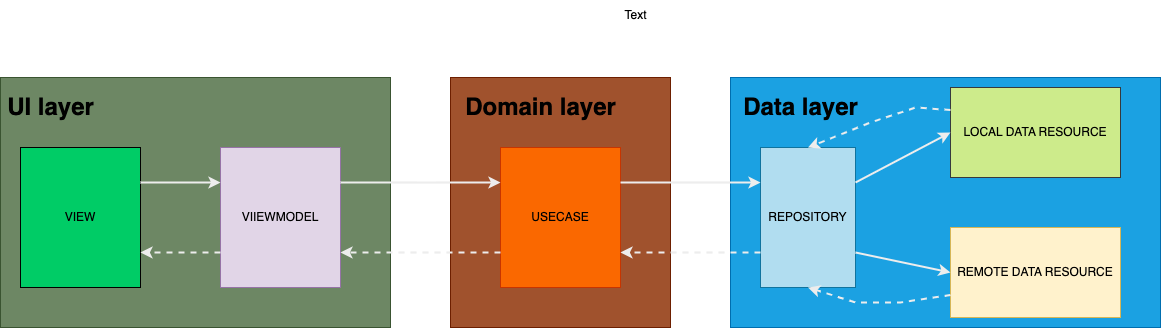

The diagram above was exported from draw.io. Its source (the exported page's mxGraphModel, read from the mxfile embedded in the PNG):
<mxGraphModel dx="954" dy="640" grid="1" gridSize="15" guides="1" tooltips="1" connect="1" arrows="1" fold="1" page="1" pageScale="1" pageWidth="1600" pageHeight="900" math="0" shadow="0">
  <root>
    <mxCell id="0" />
    <mxCell id="1" parent="0" />
    <mxCell id="u2ZYjVW2auCSk3AmWPuT-1" value="" style="rounded=0;whiteSpace=wrap;html=1;align=center;fillColor=#6d8764;strokeColor=#3A5431;fontColor=#ffffff;" vertex="1" parent="1">
      <mxGeometry x="120" y="180" width="390" height="250" as="geometry" />
    </mxCell>
    <mxCell id="u2ZYjVW2auCSk3AmWPuT-2" value="VIEW" style="rounded=0;whiteSpace=wrap;html=1;fillColor=#00CC66;" vertex="1" parent="1">
      <mxGeometry x="140" y="250" width="120" height="140" as="geometry" />
    </mxCell>
    <mxCell id="u2ZYjVW2auCSk3AmWPuT-3" value="VIIEWMODEL" style="rounded=0;whiteSpace=wrap;html=1;fillColor=#e1d5e7;strokeColor=#9673a6;" vertex="1" parent="1">
      <mxGeometry x="340" y="250" width="120" height="140" as="geometry" />
    </mxCell>
    <mxCell id="u2ZYjVW2auCSk3AmWPuT-4" value="UI layer" style="text;strokeColor=none;fillColor=none;html=1;fontSize=24;fontStyle=1;verticalAlign=middle;align=center;" vertex="1" parent="1">
      <mxGeometry x="120" y="190" width="100" height="40" as="geometry" />
    </mxCell>
    <mxCell id="u2ZYjVW2auCSk3AmWPuT-6" value="" style="rounded=0;whiteSpace=wrap;html=1;align=center;fillColor=#a0522d;fontColor=#ffffff;strokeColor=#6D1F00;" vertex="1" parent="1">
      <mxGeometry x="570" y="180" width="220" height="250" as="geometry" />
    </mxCell>
    <mxCell id="u2ZYjVW2auCSk3AmWPuT-7" value="Domain layer" style="text;strokeColor=none;fillColor=none;html=1;fontSize=24;fontStyle=1;verticalAlign=middle;align=center;" vertex="1" parent="1">
      <mxGeometry x="610" y="190" width="100" height="40" as="geometry" />
    </mxCell>
    <mxCell id="u2ZYjVW2auCSk3AmWPuT-8" value="USECASE" style="rounded=0;whiteSpace=wrap;html=1;fillColor=#fa6800;fontColor=#000000;strokeColor=#C73500;" vertex="1" parent="1">
      <mxGeometry x="620" y="250" width="120" height="140" as="geometry" />
    </mxCell>
    <mxCell id="u2ZYjVW2auCSk3AmWPuT-9" value="" style="rounded=0;whiteSpace=wrap;html=1;align=center;fillColor=#1ba1e2;fontColor=#ffffff;strokeColor=#006EAF;" vertex="1" parent="1">
      <mxGeometry x="850" y="180" width="430" height="250" as="geometry" />
    </mxCell>
    <mxCell id="u2ZYjVW2auCSk3AmWPuT-11" value="Data layer" style="text;strokeColor=none;fillColor=none;html=1;fontSize=24;fontStyle=1;verticalAlign=middle;align=center;" vertex="1" parent="1">
      <mxGeometry x="870" y="190" width="100" height="40" as="geometry" />
    </mxCell>
    <mxCell id="u2ZYjVW2auCSk3AmWPuT-12" value="REPOSITORY" style="rounded=0;whiteSpace=wrap;html=1;fillColor=#b1ddf0;strokeColor=#10739e;" vertex="1" parent="1">
      <mxGeometry x="880" y="250" width="95" height="140" as="geometry" />
    </mxCell>
    <mxCell id="u2ZYjVW2auCSk3AmWPuT-13" value="LOCAL DATA RESOURCE" style="rounded=0;whiteSpace=wrap;html=1;fillColor=#cdeb8b;strokeColor=#36393d;" vertex="1" parent="1">
      <mxGeometry x="1070" y="190" width="170" height="90" as="geometry" />
    </mxCell>
    <mxCell id="u2ZYjVW2auCSk3AmWPuT-18" value="REMOTE DATA RESOURCE" style="rounded=0;whiteSpace=wrap;html=1;fillColor=#fff2cc;strokeColor=#d6b656;" vertex="1" parent="1">
      <mxGeometry x="1070" y="330" width="170" height="90" as="geometry" />
    </mxCell>
    <mxCell id="u2ZYjVW2auCSk3AmWPuT-19" value="" style="endArrow=classic;html=1;rounded=0;exitX=1;exitY=0.25;exitDx=0;exitDy=0;entryX=0;entryY=0.25;entryDx=0;entryDy=0;strokeWidth=2;strokeColor=#EDEDED;" edge="1" parent="1" source="u2ZYjVW2auCSk3AmWPuT-2" target="u2ZYjVW2auCSk3AmWPuT-3">
      <mxGeometry width="50" height="50" relative="1" as="geometry">
        <mxPoint x="280" y="270" as="sourcePoint" />
        <mxPoint x="330" y="220" as="targetPoint" />
      </mxGeometry>
    </mxCell>
    <mxCell id="u2ZYjVW2auCSk3AmWPuT-23" value="" style="endArrow=classic;html=1;rounded=0;exitX=1;exitY=0.25;exitDx=0;exitDy=0;entryX=0;entryY=0.25;entryDx=0;entryDy=0;strokeWidth=2;strokeColor=#EDEDED;" edge="1" parent="1" source="u2ZYjVW2auCSk3AmWPuT-3" target="u2ZYjVW2auCSk3AmWPuT-8">
      <mxGeometry width="50" height="50" relative="1" as="geometry">
        <mxPoint x="490" y="280" as="sourcePoint" />
        <mxPoint x="570" y="280" as="targetPoint" />
      </mxGeometry>
    </mxCell>
    <mxCell id="u2ZYjVW2auCSk3AmWPuT-24" value="Text" style="text;html=1;align=center;verticalAlign=middle;resizable=0;points=[];autosize=1;strokeColor=none;fillColor=none;" vertex="1" parent="1">
      <mxGeometry x="725" y="103" width="60" height="30" as="geometry" />
    </mxCell>
    <mxCell id="u2ZYjVW2auCSk3AmWPuT-25" value="" style="endArrow=classic;html=1;rounded=0;exitX=1;exitY=0.25;exitDx=0;exitDy=0;entryX=0;entryY=0.25;entryDx=0;entryDy=0;strokeWidth=2;strokeColor=#EDEDED;" edge="1" parent="1" source="u2ZYjVW2auCSk3AmWPuT-8" target="u2ZYjVW2auCSk3AmWPuT-12">
      <mxGeometry width="50" height="50" relative="1" as="geometry">
        <mxPoint x="750" y="304.5" as="sourcePoint" />
        <mxPoint x="910" y="304.5" as="targetPoint" />
      </mxGeometry>
    </mxCell>
    <mxCell id="u2ZYjVW2auCSk3AmWPuT-26" value="" style="endArrow=classic;html=1;rounded=0;exitX=1;exitY=0.25;exitDx=0;exitDy=0;entryX=0;entryY=0.5;entryDx=0;entryDy=0;strokeWidth=2;strokeColor=#EDEDED;" edge="1" parent="1" source="u2ZYjVW2auCSk3AmWPuT-12" target="u2ZYjVW2auCSk3AmWPuT-13">
      <mxGeometry width="50" height="50" relative="1" as="geometry">
        <mxPoint x="960" y="480" as="sourcePoint" />
        <mxPoint x="1120" y="480" as="targetPoint" />
      </mxGeometry>
    </mxCell>
    <mxCell id="u2ZYjVW2auCSk3AmWPuT-27" value="" style="endArrow=classic;html=1;rounded=0;exitX=1;exitY=0.75;exitDx=0;exitDy=0;entryX=0;entryY=0.5;entryDx=0;entryDy=0;strokeWidth=2;strokeColor=#EDEDED;" edge="1" parent="1" source="u2ZYjVW2auCSk3AmWPuT-12" target="u2ZYjVW2auCSk3AmWPuT-18">
      <mxGeometry width="50" height="50" relative="1" as="geometry">
        <mxPoint x="975" y="345" as="sourcePoint" />
        <mxPoint x="1070" y="295" as="targetPoint" />
      </mxGeometry>
    </mxCell>
    <mxCell id="u2ZYjVW2auCSk3AmWPuT-28" value="" style="endArrow=classic;html=1;rounded=0;exitX=0;exitY=0.75;exitDx=0;exitDy=0;entryX=1;entryY=0.75;entryDx=0;entryDy=0;strokeWidth=2;strokeColor=#EDEDED;dashed=1;" edge="1" parent="1" source="u2ZYjVW2auCSk3AmWPuT-3" target="u2ZYjVW2auCSk3AmWPuT-2">
      <mxGeometry width="50" height="50" relative="1" as="geometry">
        <mxPoint x="260" y="405" as="sourcePoint" />
        <mxPoint x="420" y="405" as="targetPoint" />
      </mxGeometry>
    </mxCell>
    <mxCell id="u2ZYjVW2auCSk3AmWPuT-29" value="" style="endArrow=classic;html=1;rounded=0;exitX=0;exitY=0.75;exitDx=0;exitDy=0;entryX=1;entryY=0.75;entryDx=0;entryDy=0;strokeWidth=2;strokeColor=#EDEDED;dashed=1;" edge="1" parent="1" source="u2ZYjVW2auCSk3AmWPuT-8" target="u2ZYjVW2auCSk3AmWPuT-3">
      <mxGeometry width="50" height="50" relative="1" as="geometry">
        <mxPoint x="570" y="360" as="sourcePoint" />
        <mxPoint x="490" y="360" as="targetPoint" />
      </mxGeometry>
    </mxCell>
    <mxCell id="u2ZYjVW2auCSk3AmWPuT-30" value="" style="endArrow=classic;html=1;rounded=0;exitX=0;exitY=0.75;exitDx=0;exitDy=0;entryX=1;entryY=0.75;entryDx=0;entryDy=0;strokeWidth=2;strokeColor=#EDEDED;dashed=1;" edge="1" parent="1" source="u2ZYjVW2auCSk3AmWPuT-12" target="u2ZYjVW2auCSk3AmWPuT-8">
      <mxGeometry width="50" height="50" relative="1" as="geometry">
        <mxPoint x="925" y="370" as="sourcePoint" />
        <mxPoint x="765" y="370" as="targetPoint" />
      </mxGeometry>
    </mxCell>
    <mxCell id="u2ZYjVW2auCSk3AmWPuT-31" value="" style="endArrow=classic;html=1;rounded=0;exitX=0;exitY=0.75;exitDx=0;exitDy=0;entryX=0.5;entryY=1;entryDx=0;entryDy=0;strokeWidth=2;strokeColor=#EDEDED;dashed=1;" edge="1" parent="1" source="u2ZYjVW2auCSk3AmWPuT-18" target="u2ZYjVW2auCSk3AmWPuT-12">
      <mxGeometry width="50" height="50" relative="1" as="geometry">
        <mxPoint x="1040" y="420" as="sourcePoint" />
        <mxPoint x="900" y="420" as="targetPoint" />
        <Array as="points">
          <mxPoint x="1020" y="405" />
          <mxPoint x="975" y="405" />
        </Array>
      </mxGeometry>
    </mxCell>
    <mxCell id="u2ZYjVW2auCSk3AmWPuT-32" value="" style="endArrow=classic;html=1;rounded=0;exitX=0;exitY=0.25;exitDx=0;exitDy=0;entryX=0.5;entryY=0;entryDx=0;entryDy=0;strokeWidth=2;strokeColor=#EDEDED;dashed=1;" edge="1" parent="1" source="u2ZYjVW2auCSk3AmWPuT-13" target="u2ZYjVW2auCSk3AmWPuT-12">
      <mxGeometry width="50" height="50" relative="1" as="geometry">
        <mxPoint x="1070" y="198" as="sourcePoint" />
        <mxPoint x="928" y="190" as="targetPoint" />
        <Array as="points">
          <mxPoint x="1035" y="210" />
          <mxPoint x="990" y="225" />
        </Array>
      </mxGeometry>
    </mxCell>
  </root>
</mxGraphModel>